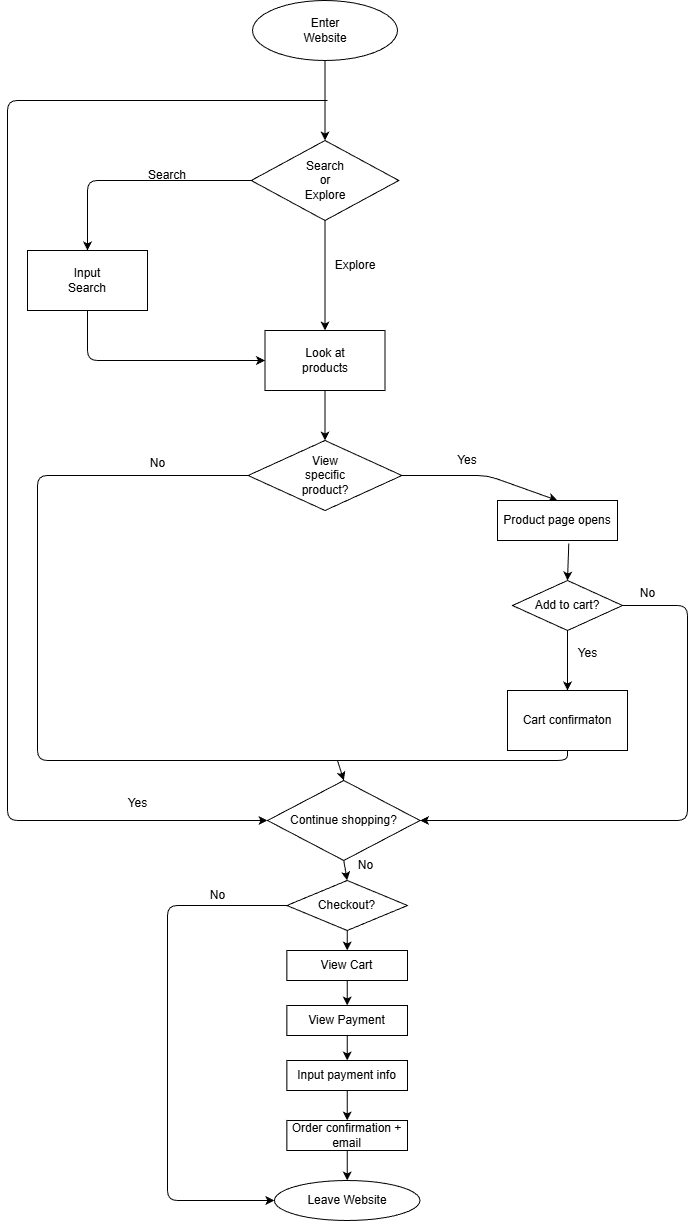

The diagram above was exported from draw.io. Its source (the exported page's mxGraphModel, read from the mxfile embedded in the PNG):
<mxGraphModel dx="847" dy="848" grid="1" gridSize="10" guides="1" tooltips="1" connect="1" arrows="1" fold="1" page="1" pageScale="1" pageWidth="850" pageHeight="1400" math="0" shadow="0">
  <root>
    <mxCell id="0" />
    <mxCell id="1" parent="0" />
    <mxCell id="3" value="" style="ellipse;whiteSpace=wrap;html=1;" vertex="1" parent="1">
      <mxGeometry x="365" y="140" width="145.01" height="60" as="geometry" />
    </mxCell>
    <mxCell id="4" value="Enter Website" style="text;html=1;align=center;verticalAlign=middle;whiteSpace=wrap;rounded=0;" vertex="1" parent="1">
      <mxGeometry x="407.5" y="155" width="60" height="30" as="geometry" />
    </mxCell>
    <mxCell id="5" value="" style="rhombus;whiteSpace=wrap;html=1;" vertex="1" parent="1">
      <mxGeometry x="363.75" y="280" width="147.5" height="80" as="geometry" />
    </mxCell>
    <mxCell id="6" value="Search&lt;div&gt;&lt;font color=&quot;#000000&quot;&gt;or&lt;br&gt;&lt;/font&gt;Explore&lt;/div&gt;" style="text;html=1;align=center;verticalAlign=middle;whiteSpace=wrap;rounded=0;" vertex="1" parent="1">
      <mxGeometry x="407.5" y="305" width="60" height="30" as="geometry" />
    </mxCell>
    <mxCell id="7" value="" style="endArrow=classic;html=1;exitX=0.5;exitY=1;exitDx=0;exitDy=0;entryX=0.5;entryY=0;entryDx=0;entryDy=0;" edge="1" parent="1" source="3" target="5">
      <mxGeometry width="50" height="50" relative="1" as="geometry">
        <mxPoint x="430" y="480" as="sourcePoint" />
        <mxPoint x="480" y="430" as="targetPoint" />
      </mxGeometry>
    </mxCell>
    <mxCell id="8" value="" style="endArrow=classic;html=1;entryX=0;entryY=0.5;entryDx=0;entryDy=0;" edge="1" parent="1" target="33">
      <mxGeometry width="50" height="50" relative="1" as="geometry">
        <mxPoint x="440" y="240" as="sourcePoint" />
        <mxPoint x="280" y="960" as="targetPoint" />
        <Array as="points">
          <mxPoint x="120" y="240" />
          <mxPoint x="120" y="960" />
        </Array>
      </mxGeometry>
    </mxCell>
    <mxCell id="10" value="" style="endArrow=classic;html=1;exitX=0;exitY=0.5;exitDx=0;exitDy=0;entryX=0.5;entryY=0;entryDx=0;entryDy=0;" edge="1" parent="1" source="5" target="11">
      <mxGeometry width="50" height="50" relative="1" as="geometry">
        <mxPoint x="430" y="480" as="sourcePoint" />
        <mxPoint x="200" y="360" as="targetPoint" />
        <Array as="points">
          <mxPoint x="200" y="320" />
        </Array>
      </mxGeometry>
    </mxCell>
    <mxCell id="11" value="" style="rounded=0;whiteSpace=wrap;html=1;" vertex="1" parent="1">
      <mxGeometry x="140" y="390" width="120" height="60" as="geometry" />
    </mxCell>
    <mxCell id="12" value="Input Search" style="text;html=1;align=center;verticalAlign=middle;whiteSpace=wrap;rounded=0;" vertex="1" parent="1">
      <mxGeometry x="170" y="405" width="60" height="30" as="geometry" />
    </mxCell>
    <mxCell id="13" value="" style="endArrow=classic;html=1;exitX=0.5;exitY=1;exitDx=0;exitDy=0;" edge="1" parent="1" source="11" target="15">
      <mxGeometry width="50" height="50" relative="1" as="geometry">
        <mxPoint x="200" y="460" as="sourcePoint" />
        <mxPoint x="340" y="520" as="targetPoint" />
        <Array as="points">
          <mxPoint x="200" y="500" />
        </Array>
      </mxGeometry>
    </mxCell>
    <mxCell id="15" value="" style="rounded=0;whiteSpace=wrap;html=1;" vertex="1" parent="1">
      <mxGeometry x="377.5" y="470" width="120" height="60" as="geometry" />
    </mxCell>
    <mxCell id="16" value="" style="endArrow=classic;html=1;exitX=0.5;exitY=1;exitDx=0;exitDy=0;entryX=0.5;entryY=0;entryDx=0;entryDy=0;" edge="1" parent="1" source="5" target="15">
      <mxGeometry width="50" height="50" relative="1" as="geometry">
        <mxPoint x="430" y="480" as="sourcePoint" />
        <mxPoint x="480" y="430" as="targetPoint" />
      </mxGeometry>
    </mxCell>
    <mxCell id="17" value="Look at products" style="text;html=1;align=center;verticalAlign=middle;whiteSpace=wrap;rounded=0;" vertex="1" parent="1">
      <mxGeometry x="407.5" y="485" width="60" height="30" as="geometry" />
    </mxCell>
    <mxCell id="18" value="" style="rhombus;whiteSpace=wrap;html=1;" vertex="1" parent="1">
      <mxGeometry x="360.63" y="580" width="153.75" height="70" as="geometry" />
    </mxCell>
    <mxCell id="19" value="" style="endArrow=classic;html=1;exitX=0.5;exitY=1;exitDx=0;exitDy=0;entryX=0.5;entryY=0;entryDx=0;entryDy=0;" edge="1" parent="1" source="15" target="18">
      <mxGeometry width="50" height="50" relative="1" as="geometry">
        <mxPoint x="430" y="710" as="sourcePoint" />
        <mxPoint x="480" y="660" as="targetPoint" />
      </mxGeometry>
    </mxCell>
    <mxCell id="20" value="View specific product?" style="text;html=1;align=center;verticalAlign=middle;whiteSpace=wrap;rounded=0;" vertex="1" parent="1">
      <mxGeometry x="407.51" y="600" width="60" height="30" as="geometry" />
    </mxCell>
    <mxCell id="21" value="" style="endArrow=classic;html=1;exitX=1;exitY=0.5;exitDx=0;exitDy=0;entryX=0.5;entryY=0;entryDx=0;entryDy=0;" edge="1" parent="1" source="18" target="23">
      <mxGeometry width="50" height="50" relative="1" as="geometry">
        <mxPoint x="430" y="710" as="sourcePoint" />
        <mxPoint x="650" y="640" as="targetPoint" />
        <Array as="points">
          <mxPoint x="600" y="615" />
        </Array>
      </mxGeometry>
    </mxCell>
    <mxCell id="23" value="Product page opens" style="rounded=0;whiteSpace=wrap;html=1;" vertex="1" parent="1">
      <mxGeometry x="610" y="640" width="120" height="40" as="geometry" />
    </mxCell>
    <mxCell id="24" value="Yes" style="text;html=1;align=center;verticalAlign=middle;whiteSpace=wrap;rounded=0;" vertex="1" parent="1">
      <mxGeometry x="550" y="580" width="60" height="40" as="geometry" />
    </mxCell>
    <mxCell id="25" value="Explore" style="text;html=1;align=center;verticalAlign=middle;whiteSpace=wrap;rounded=0;" vertex="1" parent="1">
      <mxGeometry x="437.5" y="390" width="60" height="30" as="geometry" />
    </mxCell>
    <mxCell id="26" value="Search" style="text;html=1;align=center;verticalAlign=middle;whiteSpace=wrap;rounded=0;" vertex="1" parent="1">
      <mxGeometry x="250" y="300" width="60" height="30" as="geometry" />
    </mxCell>
    <mxCell id="37" style="edgeStyle=none;html=1;exitX=0.5;exitY=1;exitDx=0;exitDy=0;entryX=0.5;entryY=0;entryDx=0;entryDy=0;" edge="1" parent="1" source="31" target="32">
      <mxGeometry relative="1" as="geometry" />
    </mxCell>
    <mxCell id="31" value="Add to cart?" style="rhombus;whiteSpace=wrap;html=1;" vertex="1" parent="1">
      <mxGeometry x="625" y="720" width="110" height="50" as="geometry" />
    </mxCell>
    <mxCell id="32" value="Cart confirmaton" style="rounded=0;whiteSpace=wrap;html=1;" vertex="1" parent="1">
      <mxGeometry x="620" y="830" width="120" height="60" as="geometry" />
    </mxCell>
    <mxCell id="33" value="Continue shopping?" style="rhombus;whiteSpace=wrap;html=1;" vertex="1" parent="1">
      <mxGeometry x="380" y="920" width="152.5" height="80" as="geometry" />
    </mxCell>
    <mxCell id="35" value="" style="endArrow=classic;html=1;exitX=0.594;exitY=1.075;exitDx=0;exitDy=0;exitPerimeter=0;entryX=0.5;entryY=0;entryDx=0;entryDy=0;" edge="1" parent="1" source="23" target="31">
      <mxGeometry width="50" height="50" relative="1" as="geometry">
        <mxPoint x="430" y="610" as="sourcePoint" />
        <mxPoint x="480" y="560" as="targetPoint" />
      </mxGeometry>
    </mxCell>
    <mxCell id="36" value="" style="endArrow=classic;html=1;entryX=0.5;entryY=0;entryDx=0;entryDy=0;" edge="1" parent="1" target="33">
      <mxGeometry width="50" height="50" relative="1" as="geometry">
        <mxPoint x="450" y="900" as="sourcePoint" />
        <mxPoint x="487.5" y="850" as="targetPoint" />
      </mxGeometry>
    </mxCell>
    <mxCell id="38" value="" style="endArrow=classic;html=1;exitX=1;exitY=0.5;exitDx=0;exitDy=0;entryX=1;entryY=0.5;entryDx=0;entryDy=0;" edge="1" parent="1" source="31" target="33">
      <mxGeometry width="50" height="50" relative="1" as="geometry">
        <mxPoint x="780" y="750" as="sourcePoint" />
        <mxPoint x="800" y="1030" as="targetPoint" />
        <Array as="points">
          <mxPoint x="800" y="745" />
          <mxPoint x="800" y="960" />
        </Array>
      </mxGeometry>
    </mxCell>
    <mxCell id="39" value="" style="endArrow=none;html=1;entryX=0;entryY=0.5;entryDx=0;entryDy=0;" edge="1" parent="1" target="18">
      <mxGeometry width="50" height="50" relative="1" as="geometry">
        <mxPoint x="450" y="900" as="sourcePoint" />
        <mxPoint x="310.6300000000001" y="610" as="targetPoint" />
        <Array as="points">
          <mxPoint x="150" y="900" />
          <mxPoint x="150" y="775" />
          <mxPoint x="150" y="615" />
        </Array>
      </mxGeometry>
    </mxCell>
    <mxCell id="40" value="" style="endArrow=none;html=1;" edge="1" parent="1">
      <mxGeometry width="50" height="50" relative="1" as="geometry">
        <mxPoint x="450" y="900" as="sourcePoint" />
        <mxPoint x="680" y="890" as="targetPoint" />
        <Array as="points">
          <mxPoint x="680" y="900" />
        </Array>
      </mxGeometry>
    </mxCell>
    <mxCell id="42" value="No" style="text;html=1;align=center;verticalAlign=middle;resizable=0;points=[];autosize=1;strokeColor=none;fillColor=none;" vertex="1" parent="1">
      <mxGeometry x="250" y="588" width="40" height="30" as="geometry" />
    </mxCell>
    <mxCell id="43" value="Yes" style="text;html=1;align=center;verticalAlign=middle;resizable=0;points=[];autosize=1;strokeColor=none;fillColor=none;" vertex="1" parent="1">
      <mxGeometry x="230" y="928" width="40" height="30" as="geometry" />
    </mxCell>
    <mxCell id="44" value="Yes" style="text;html=1;align=center;verticalAlign=middle;resizable=0;points=[];autosize=1;strokeColor=none;fillColor=none;" vertex="1" parent="1">
      <mxGeometry x="680" y="778" width="40" height="30" as="geometry" />
    </mxCell>
    <mxCell id="45" value="No" style="text;html=1;align=center;verticalAlign=middle;resizable=0;points=[];autosize=1;strokeColor=none;fillColor=none;" vertex="1" parent="1">
      <mxGeometry x="740" y="718" width="40" height="30" as="geometry" />
    </mxCell>
    <mxCell id="64" style="edgeStyle=none;html=1;exitX=0.5;exitY=1;exitDx=0;exitDy=0;entryX=0.5;entryY=0;entryDx=0;entryDy=0;" edge="1" parent="1" source="46" target="55">
      <mxGeometry relative="1" as="geometry" />
    </mxCell>
    <mxCell id="46" value="Checkout?" style="rhombus;whiteSpace=wrap;html=1;" vertex="1" parent="1">
      <mxGeometry x="399.38" y="1020" width="120.62" height="50" as="geometry" />
    </mxCell>
    <mxCell id="51" value="Leave Website" style="ellipse;whiteSpace=wrap;html=1;" vertex="1" parent="1">
      <mxGeometry x="386.88" y="1320" width="145.62" height="40" as="geometry" />
    </mxCell>
    <mxCell id="65" style="edgeStyle=none;html=1;exitX=0.5;exitY=1;exitDx=0;exitDy=0;entryX=0.5;entryY=0;entryDx=0;entryDy=0;" edge="1" parent="1" source="55" target="58">
      <mxGeometry relative="1" as="geometry" />
    </mxCell>
    <mxCell id="55" value="View Cart" style="rounded=0;whiteSpace=wrap;html=1;" vertex="1" parent="1">
      <mxGeometry x="399.38" y="1090" width="120.62" height="30" as="geometry" />
    </mxCell>
    <mxCell id="69" style="edgeStyle=none;html=1;exitX=0.5;exitY=1;exitDx=0;exitDy=0;entryX=0.5;entryY=0;entryDx=0;entryDy=0;" edge="1" parent="1" source="56" target="59">
      <mxGeometry relative="1" as="geometry" />
    </mxCell>
    <mxCell id="56" value="Input payment info" style="rounded=0;whiteSpace=wrap;html=1;" vertex="1" parent="1">
      <mxGeometry x="399.38" y="1200" width="120.62" height="30" as="geometry" />
    </mxCell>
    <mxCell id="68" style="edgeStyle=none;html=1;exitX=0.5;exitY=1;exitDx=0;exitDy=0;entryX=0.5;entryY=0;entryDx=0;entryDy=0;" edge="1" parent="1" source="58" target="56">
      <mxGeometry relative="1" as="geometry" />
    </mxCell>
    <mxCell id="58" value="View Payment" style="rounded=0;whiteSpace=wrap;html=1;" vertex="1" parent="1">
      <mxGeometry x="399.38" y="1145" width="120.62" height="30" as="geometry" />
    </mxCell>
    <mxCell id="70" style="edgeStyle=none;html=1;exitX=0.5;exitY=1;exitDx=0;exitDy=0;entryX=0.5;entryY=0;entryDx=0;entryDy=0;" edge="1" parent="1" source="59" target="51">
      <mxGeometry relative="1" as="geometry" />
    </mxCell>
    <mxCell id="59" value="Order confirmation + email" style="rounded=0;whiteSpace=wrap;html=1;" vertex="1" parent="1">
      <mxGeometry x="399.38" y="1260" width="120.62" height="30" as="geometry" />
    </mxCell>
    <mxCell id="60" value="" style="endArrow=classic;html=1;exitX=0;exitY=0.5;exitDx=0;exitDy=0;entryX=0;entryY=0.5;entryDx=0;entryDy=0;" edge="1" parent="1" source="46" target="51">
      <mxGeometry width="50" height="50" relative="1" as="geometry">
        <mxPoint x="250" y="1050" as="sourcePoint" />
        <mxPoint x="280" y="1400" as="targetPoint" />
        <Array as="points">
          <mxPoint x="280" y="1045" />
          <mxPoint x="280" y="1340" />
        </Array>
      </mxGeometry>
    </mxCell>
    <mxCell id="61" value="No" style="text;html=1;align=center;verticalAlign=middle;resizable=0;points=[];autosize=1;strokeColor=none;fillColor=none;" vertex="1" parent="1">
      <mxGeometry x="310" y="1020" width="40" height="30" as="geometry" />
    </mxCell>
    <mxCell id="62" value="" style="endArrow=classic;html=1;exitX=0.5;exitY=1;exitDx=0;exitDy=0;entryX=0.5;entryY=0;entryDx=0;entryDy=0;" edge="1" parent="1" source="33" target="46">
      <mxGeometry width="50" height="50" relative="1" as="geometry">
        <mxPoint x="520" y="1020" as="sourcePoint" />
        <mxPoint x="570" y="970" as="targetPoint" />
      </mxGeometry>
    </mxCell>
    <mxCell id="63" value="No" style="text;html=1;align=center;verticalAlign=middle;resizable=0;points=[];autosize=1;strokeColor=none;fillColor=none;" vertex="1" parent="1">
      <mxGeometry x="457.5" y="990" width="40" height="30" as="geometry" />
    </mxCell>
  </root>
</mxGraphModel>